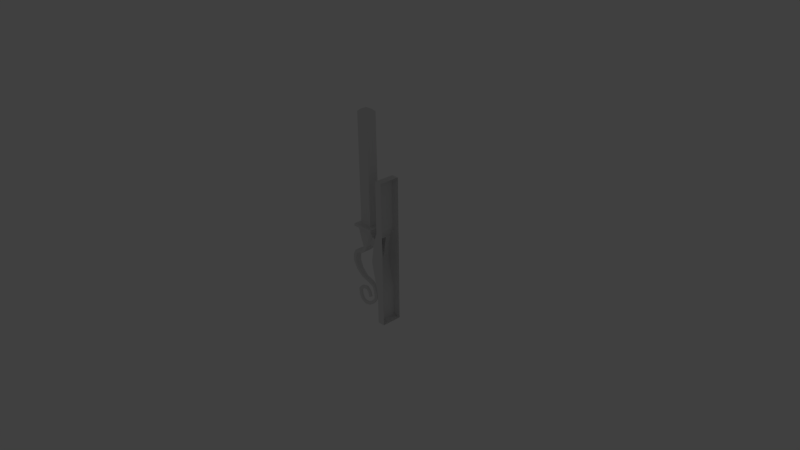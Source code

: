# Source: WallCandle.blend  (saved by Blender 2.75.0; exported with 4.5.12 LTS)
import bpy
from mathutils import Matrix  # noqa: F401  (used for matrix-valued properties, if any)

bpy.ops.wm.read_factory_settings(use_empty=True)
scene = bpy.context.scene
scene.name = 'Scene'

# ---- collections
col_collection_1 = bpy.data.collections.new('Collection 1'); scene.collection.children.link(col_collection_1)
col_collection_10 = bpy.data.collections.new('Collection 10'); scene.collection.children.link(col_collection_10)
col_collection_10.hide_render = True
col_collection_10.hide_viewport = True

# ---- materials (node trees are filled in below, after node groups)
mat_wallcandle_material = bpy.data.materials.new('WallCandle_Material')
mat_wallcandle_material.alpha_threshold = 0.0
mat_wallcandle_material.use_transparent_shadow = False
mat_wallcandle_material.roughness = 0.5

# ---- material node trees

# ---- world
world_world = bpy.data.worlds.new('World'); scene.world = world_world
world_world.color = (0.05088, 0.05088, 0.05088)
world_world.use_sun_shadow = False
world_world.sun_shadow_jitter_overblur = 0.0
world_world.cycles.sampling_method = 'MANUAL'
world_world.cycles.sample_map_resolution = 256

# ---- cameras
cam_camera = bpy.data.cameras.new('Camera')
cam_camera.clip_end = 100.0
cam_camera.lens = 35.0
cam_camera.sensor_width = 32.0
cam_camera.sensor_height = 18.0
cam_camera.ortho_scale = 7.314
cam_camera.dof.focus_distance = 0.0
cam_camera.dof.aperture_fstop = 128.0

# ---- lights
light_lamp = bpy.data.lights.new('Lamp', 'POINT')
light_lamp.transmission_factor = 0.0
light_lamp.cutoff_distance = 30.0
light_lamp.energy = 100.0
light_lamp.shadow_buffer_clip_start = 1.001
light_lamp.shadow_soft_size = 0.1
light_lamp.shadow_maximum_resolution = 0.006
light_lamp.use_absolute_resolution = True
light_lamp.cycles.use_multiple_importance_sampling = False

# ---- meshes
me_cube_001 = bpy.data.meshes.new('Cube.001')
me_cube_001.from_pydata([(0.2246, -0.1415, -0.8723), (0.2246, -0.1415, 1.128), (0.2246, 0.1391, -0.8723), (0.2246, 0.1391, 1.128), (0.3246, -0.1415, -0.8723), (0.3246, -0.1415, 1.128), (0.3246, 0.1391, -0.8723), (0.3246, 0.1391, 1.128), (0.2246, 0.06042, 1.128), (0.2246, 0.06042, -0.8723), (0.3246, 0.06042, 1.128), (0.3246, 0.06042, -0.8723), (0.2246, -0.06412, -0.8723), (0.3246, -0.06412, 1.128), (0.2246, -0.06412, 1.128), (0.3246, -0.06412, -0.8723), (0.1764, -0.1415, 0.2915), (0.1764, 0.1391, 0.2915), (0.3246, 0.1391, 0.2583), (0.3246, -0.1415, 0.2583), (0.1764, -0.06412, 0.2915), (0.2246, 0.1391, -0.4665), (0.3246, 0.1391, -0.4665), (0.3246, -0.1415, -0.4665), (0.2246, 0.06042, -0.4665), (0.2246, -0.06412, -0.4665), (0.2246, -0.1415, -0.4665), (0.1282, -0.1415, -0.008402), (0.3246, 0.1391, -0.008402), (0.3246, -0.1415, -0.008402), (0.1282, -0.06412, -0.008402), (0.2246, -0.1415, 0.426), (0.2246, 0.1391, 0.426), (0.3246, 0.1391, 0.426), (0.3246, -0.1415, 0.426), (0.2246, 0.06042, 0.426), (0.2246, -0.06412, 0.426), (0.1764, 0.06042, 0.2915), (0.1282, 0.1391, -0.008402), (0.1282, 0.06042, -0.008402), (0.103, 0.05513, 0.2653), (0.103, -0.05883, 0.2653), (0.05895, 0.05513, 0.155), (0.05895, -0.05883, 0.155), (0.06397, 0.0622, 0.2886), (0.06397, -0.0659, 0.2886), (0.0144, 0.0622, 0.1645), (0.0144, -0.0659, 0.1645), (0.0593, 0.09684, 0.3846), (0.0593, -0.1005, 0.3846), (-0.04864, 0.08173, 0.1082), (-0.04864, -0.08543, 0.1082), (-0.1629, 0.09684, 0.3828), (-0.1629, -0.1005, 0.3828), (-0.09353, 0.08173, 0.1084), (-0.09353, -0.08543, 0.1084), (0.03172, 0.06954, 0.4182), (0.03172, -0.07324, 0.4182), (-0.1359, 0.06954, 0.4168), (-0.1359, -0.07324, 0.4168), (0.0991, 0.09684, 0.3849), (0.0991, -0.1005, 0.3849), (0.09882, 0.09684, 0.4188), (0.09882, -0.1005, 0.4188), (-0.2025, 0.09684, 0.3824), (-0.2025, -0.1005, 0.3824), (-0.2028, 0.09684, 0.4163), (-0.2028, -0.1005, 0.4163), (0.0593, -0.1344, 0.3846), (-0.1629, -0.1344, 0.3828), (0.05902, -0.1344, 0.4184), (-0.1631, -0.1344, 0.4166), (0.0991, -0.1344, 0.3849), (0.09882, -0.1344, 0.4188), (-0.2025, -0.1344, 0.3824), (-0.2028, -0.1344, 0.4163), (0.0593, 0.1287, 0.3846), (-0.1629, 0.1287, 0.3828), (0.05902, 0.1287, 0.4184), (-0.1631, 0.1287, 0.4166), (0.0991, 0.1287, 0.3849), (0.09882, 0.1287, 0.4188), (-0.2025, 0.1287, 0.3824), (-0.2028, 0.1287, 0.4163), (-0.07454, 0.07466, 0.04845), (-0.07454, -0.07836, 0.04845), (-0.1194, 0.07466, 0.04861), (-0.1194, -0.07836, 0.04861), (-0.1361, 0.06466, -0.008037), (-0.1361, -0.06835, -0.008037), (-0.1781, 0.06466, 0.007721), (-0.1781, -0.06835, 0.007721), (-0.2239, 0.05551, -0.03889), (-0.2239, -0.05921, -0.03889), (-0.2313, 0.06466, 0.005379), (-0.2313, -0.06835, 0.005379), (-0.2702, 0.04849, -0.06533), (-0.2702, -0.05219, -0.06533), (-0.2968, 0.04849, -0.02914), (-0.2968, -0.05219, -0.02914), (-0.3022, 0.04498, -0.1304), (-0.3022, -0.04868, -0.1304), (-0.3409, 0.04498, -0.1075), (-0.3409, -0.04868, -0.1075), (-0.3018, 0.04015, -0.2144), (-0.3018, -0.04385, -0.2144), (-0.3462, 0.04015, -0.2075), (-0.3462, -0.04385, -0.2075), (-0.2504, 0.03393, -0.3124), (-0.2504, -0.03763, -0.3124), (-0.295, 0.03393, -0.3173), (-0.295, -0.03763, -0.3173), (-0.1636, 0.0285, -0.3853), (-0.1636, -0.03219, -0.3853), (-0.2053, 0.0285, -0.4019), (-0.2053, -0.03219, -0.4019), (-0.03956, 0.02482, -0.4196), (-0.03956, -0.02852, -0.4196), (-0.07696, 0.02482, -0.4444), (-0.07696, -0.02852, -0.4444), (0.03504, 0.02071, -0.4704), (0.03504, -0.02441, -0.4704), (-0.008075, 0.02071, -0.4828), (-0.008075, -0.02441, -0.4828), (0.05936, 0.01719, -0.5576), (0.05936, -0.02089, -0.5576), (0.01447, 0.01719, -0.5573), (0.01447, -0.02089, -0.5573), (0.05877, 0.01239, -0.6482), (0.05877, -0.01609, -0.6482), (0.01388, 0.01239, -0.6479), (0.01388, -0.01609, -0.6479), (-0.009987, 0.01105, -0.7413), (-0.009987, -0.01475, -0.7413), (-0.05254, 0.01105, -0.727), (-0.05254, -0.01475, -0.727), (-0.0839, 0.01105, -0.7948), (-0.0839, -0.01475, -0.7948), (-0.1182, 0.01105, -0.7658), (-0.1182, -0.01475, -0.7658), (-0.1772, 0.01105, -0.8119), (-0.1772, -0.01475, -0.8119), (-0.1792, 0.01105, -0.767), (-0.1792, -0.01475, -0.767), (-0.2526, 0.01105, -0.7741), (-0.2526, -0.01475, -0.7741), (-0.2123, 0.01105, -0.7543), (-0.2123, -0.01475, -0.7543), (-0.2854, 0.01105, -0.7046), (-0.2854, -0.01475, -0.7046), (-0.2408, 0.01105, -0.6991), (-0.2408, -0.01475, -0.6991), (-0.2943, 0.01105, -0.619), (-0.2943, -0.01475, -0.619), (-0.2509, 0.01105, -0.6303), (-0.2509, -0.01475, -0.6303), (-0.2398, 0.01105, -0.5569), (-0.2398, -0.01475, -0.5569), (-0.2037, 0.01105, -0.5836), (-0.2037, -0.01475, -0.5836), (-0.1382, 0.01105, -0.5342), (-0.1382, -0.01475, -0.5342), (-0.1403, 0.01105, -0.579), (-0.1403, -0.01475, -0.579), (-0.07979, 0.01105, -0.5878), (-0.07979, -0.01475, -0.5878), (-0.1084, 0.01105, -0.6224), (-0.1084, -0.01475, -0.6224), (-0.05705, 0.01105, -0.6585), (-0.05705, -0.01475, -0.6585), (-0.09787, 0.01105, -0.6771), (-0.09787, -0.01475, -0.6771), (0.05902, 0.09684, 0.4184), (0.05902, -0.1005, 0.4184), (-0.1631, 0.09684, 0.4166), (-0.1631, -0.1005, 0.4166), (-0.006107, 0.04001, 1.944), (-0.006107, -0.04371, 1.944), (-0.1146, 0.04001, 1.943), (-0.1146, -0.04371, 1.943), (0.02343, 0.06954, 1.916), (0.02343, -0.07324, 1.916), (-0.1441, 0.06954, 1.914), (-0.1441, -0.07324, 1.914)], [], [(24, 21, 2, 9), (21, 22, 6, 2), (23, 26, 0, 4), (9, 2, 6, 11), (10, 7, 3, 8), (13, 10, 8, 14), (12, 9, 11, 15), (25, 24, 9, 12), (26, 25, 12, 0), (0, 12, 15, 4), (5, 13, 14, 1), (31, 36, 20, 16), (34, 31, 16, 19), (32, 33, 18, 17), (27, 30, 25, 26), (29, 27, 26, 23), (19, 16, 27, 29), (30, 20, 41, 43), (16, 20, 30, 27), (8, 3, 32, 35), (3, 7, 33, 32), (5, 1, 31, 34), (14, 8, 35, 36), (1, 14, 36, 31), (92, 93, 97, 96), (93, 95, 99, 97), (95, 94, 98, 99), (94, 92, 96, 98), (37, 39, 42, 40), (20, 37, 40, 41), (39, 30, 43, 42), (37, 17, 38, 39), (17, 18, 28, 38), (39, 38, 21, 24), (38, 28, 22, 21), (30, 39, 24, 25), (35, 32, 17, 37), (36, 35, 37, 20), (42, 43, 47, 46), (44, 46, 50, 48), (40, 42, 46, 44), (43, 41, 45, 47), (41, 40, 44, 45), (51, 49, 53, 55), (47, 45, 49, 51), (45, 44, 48, 49), (46, 47, 51, 50), (53, 52, 54, 55), (49, 48, 60, 61), (54, 50, 84, 86), (48, 50, 54, 52), (58, 59, 183, 182), (52, 64, 82, 77), (173, 175, 71, 70), (62, 60, 80, 81), (61, 60, 62, 63), (66, 174, 79, 83), (172, 173, 63, 62), (63, 173, 70, 73), (64, 65, 67, 66), (67, 65, 74, 75), (52, 53, 65, 64), (175, 174, 66, 67), (69, 68, 70, 71), (70, 68, 72, 73), (69, 71, 75, 74), (49, 61, 72, 68), (175, 67, 75, 71), (61, 63, 73, 72), (53, 49, 68, 69), (65, 53, 69, 74), (76, 77, 79, 78), (79, 77, 82, 83), (76, 78, 81, 80), (48, 52, 77, 76), (64, 66, 83, 82), (172, 62, 81, 78), (174, 172, 78, 79), (60, 48, 76, 80), (86, 84, 88, 90), (51, 55, 87, 85), (55, 54, 86, 87), (50, 51, 85, 84), (91, 90, 94, 95), (87, 86, 90, 91), (85, 87, 91, 89), (84, 85, 89, 88), (89, 91, 95, 93), (88, 89, 93, 92), (90, 88, 92, 94), (97, 99, 103, 101), (101, 103, 107, 105), (96, 97, 101, 100), (98, 96, 100, 102), (99, 98, 102, 103), (106, 104, 108, 110), (100, 101, 105, 104), (102, 100, 104, 106), (103, 102, 106, 107), (109, 111, 115, 113), (107, 106, 110, 111), (105, 107, 111, 109), (104, 105, 109, 108), (112, 113, 117, 116), (108, 109, 113, 112), (110, 108, 112, 114), (111, 110, 114, 115), (118, 116, 120, 122), (114, 112, 116, 118), (115, 114, 118, 119), (113, 115, 119, 117), (121, 123, 127, 125), (119, 118, 122, 123), (117, 119, 123, 121), (116, 117, 121, 120), (126, 124, 128, 130), (120, 121, 125, 124), (122, 120, 124, 126), (123, 122, 126, 127), (131, 130, 134, 135), (127, 126, 130, 131), (125, 127, 131, 129), (124, 125, 129, 128), (133, 135, 139, 137), (129, 131, 135, 133), (128, 129, 133, 132), (130, 128, 132, 134), (138, 136, 140, 142), (132, 133, 137, 136), (134, 132, 136, 138), (135, 134, 138, 139), (141, 143, 147, 145), (139, 138, 142, 143), (137, 139, 143, 141), (136, 137, 141, 140), (145, 147, 151, 149), (140, 141, 145, 144), (142, 140, 144, 146), (143, 142, 146, 147), (150, 148, 152, 154), (144, 145, 149, 148), (146, 144, 148, 150), (147, 146, 150, 151), (153, 155, 159, 157), (151, 150, 154, 155), (149, 151, 155, 153), (148, 149, 153, 152), (156, 157, 161, 160), (152, 153, 157, 156), (154, 152, 156, 158), (155, 154, 158, 159), (162, 160, 164, 166), (158, 156, 160, 162), (159, 158, 162, 163), (157, 159, 163, 161), (165, 167, 171, 169), (163, 162, 166, 167), (161, 163, 167, 165), (160, 161, 165, 164), (168, 169, 171, 170), (164, 165, 169, 168), (166, 164, 168, 170), (167, 166, 170, 171), (56, 57, 173, 172), (59, 58, 174, 175), (57, 59, 175, 173), (58, 56, 172, 174), (177, 176, 178, 179), (59, 57, 181, 183), (57, 56, 180, 181), (56, 58, 182, 180), (176, 177, 181, 180), (179, 178, 182, 183), (177, 179, 183, 181), (178, 176, 180, 182)])
_uv = me_cube_001.uv_layers.new(name='UVMap')
_uv.uv.foreach_set('vector', [0.4309, 0.2168, 0.3983, 0.2159, 0.4058, 0.04176, 0.4384, 0.04324, 0.3983, 0.2159, 0.354, 0.211, 0.3635, 0.0394, 0.4058, 0.04176, 0.5611, 0.2192, 0.5168, 0.221, 0.5234, 0.04674, 0.5647, 0.04781, 0.4384, 0.04324, 0.4058, 0.04176, 0.4074, 0.0001929, 0.4402, 0.001482, 0.419, 0.9719, 0.3827, 0.9718, 0.3828, 0.9258, 0.4192, 0.9259, 0.4762, 0.9719, 0.419, 0.9719, 0.4192, 0.9259, 0.4765, 0.9263, 0.4906, 0.04549, 0.4384, 0.04324, 0.4402, 0.001482, 0.4923, 0.003476, 0.4827, 0.2194, 0.4309, 0.2168, 0.4384, 0.04324, 0.4906, 0.04549, 0.5168, 0.221, 0.4827, 0.2194, 0.4906, 0.04549, 0.5234, 0.04674, 0.5234, 0.04674, 0.4906, 0.04549, 0.4923, 0.003476, 0.5249, 0.004695, 0.5112, 0.9718, 0.4762, 0.9719, 0.4765, 0.9263, 0.5112, 0.9266, 0.5156, 0.5979, 0.4794, 0.5991, 0.4767, 0.5355, 0.51, 0.5348, 0.5614, 0.6024, 0.5156, 0.5979, 0.51, 0.5348, 0.5727, 0.5313, 0.3838, 0.5971, 0.3371, 0.6007, 0.3274, 0.527, 0.3895, 0.5286, 0.507, 0.4239, 0.4765, 0.4245, 0.4827, 0.2194, 0.5168, 0.221, 0.5831, 0.4223, 0.507, 0.4239, 0.5168, 0.221, 0.5611, 0.2192, 0.5727, 0.5313, 0.51, 0.5348, 0.507, 0.4239, 0.5831, 0.4223, 0.9998, 0.7577, 0.9932, 0.8866, 0.9649, 0.875, 0.9479, 0.8167, 0.51, 0.5348, 0.4767, 0.5348, 0.4765, 0.425, 0.507, 0.4239, 0.4192, 0.9259, 0.3828, 0.9258, 0.3838, 0.5971, 0.4226, 0.599, 0.3828, 0.9258, 0.3386, 0.9258, 0.3371, 0.6007, 0.3838, 0.5971, 0.5574, 0.9271, 0.5112, 0.9266, 0.5156, 0.5979, 0.5614, 0.6024, 0.4765, 0.9263, 0.4192, 0.9259, 0.4226, 0.599, 0.4794, 0.5991, 0.5112, 0.9266, 0.4765, 0.9263, 0.4794, 0.5991, 0.5156, 0.5979, 0.2422, 0.7678, 0.1993, 0.7762, 0.1968, 0.7532, 0.2369, 0.7476, 0.1993, 0.7762, 0.179, 0.7813, 0.1794, 0.7551, 0.1968, 0.7532, 0.179, 0.7813, 0.1394, 0.7748, 0.1479, 0.7495, 0.1794, 0.7551, 0.1394, 0.7748, 0.1212, 0.7637, 0.1323, 0.7418, 0.1479, 0.7495, 0.8423, 0.7258, 0.9709, 0.7258, 0.9035, 0.774, 0.8534, 0.7525, 0.9932, 0.8866, 0.9871, 0.9221, 0.9661, 0.9187, 0.9649, 0.875, 0.9709, 0.7258, 0.9998, 0.7577, 0.9479, 0.8167, 0.9035, 0.774, 0.4296, 0.5318, 0.3908, 0.5277, 0.3932, 0.4191, 0.4294, 0.4287, 0.3895, 0.5286, 0.3274, 0.527, 0.3149, 0.4165, 0.391, 0.4177, 0.4312, 0.4274, 0.391, 0.4177, 0.3983, 0.2159, 0.4309, 0.2168, 0.391, 0.4177, 0.3149, 0.4165, 0.354, 0.211, 0.3983, 0.2159, 0.4765, 0.4245, 0.4312, 0.4274, 0.4309, 0.2168, 0.4827, 0.2194, 0.4226, 0.599, 0.3838, 0.5971, 0.3895, 0.5286, 0.4316, 0.5334, 0.4794, 0.5991, 0.4226, 0.599, 0.4316, 0.5334, 0.4767, 0.5355, 0.9035, 0.774, 0.9479, 0.8167, 0.9282, 0.8292, 0.8909, 0.7901, 0.2852, 0.9413, 0.2702, 0.8964, 0.2755, 0.863, 0.3146, 0.9697, 0.8534, 0.7525, 0.9035, 0.774, 0.8909, 0.7901, 0.8445, 0.7655, 0.9479, 0.8167, 0.9649, 0.875, 0.9478, 0.8783, 0.9282, 0.8292, 0.9649, 0.875, 0.9661, 0.9187, 0.9507, 0.9222, 0.9478, 0.8783, 0.2051, 0.8784, 0.2325, 0.9954, 0.1472, 0.9914, 0.1853, 0.8732, 0.2291, 0.9058, 0.2408, 0.9529, 0.2325, 0.9954, 0.2051, 0.8784, 0.2408, 0.9529, 0.2852, 0.9413, 0.3146, 0.9697, 0.2325, 0.9954, 0.2702, 0.8964, 0.2291, 0.9058, 0.2051, 0.8784, 0.2755, 0.863, 0.1472, 0.9914, 0.08039, 0.9747, 0.1032, 0.8601, 0.1853, 0.8732, 0.7422, 0.8544, 0.828, 0.8544, 0.828, 0.8717, 0.7422, 0.8717, 0.1032, 0.8601, 0.08537, 0.8567, 0.0941, 0.8363, 0.1116, 0.8304, 0.0001929, 0.9382, 0.08537, 0.8567, 0.1032, 0.8601, 0.08039, 0.9747, 0.6567, 0.0001929, 0.719, 0.0001929, 0.719, 0.6538, 0.6567, 0.6538, 0.828, 0.7577, 0.828, 0.7405, 0.8419, 0.7405, 0.8419, 0.7577, 0.698, 0.8544, 0.698, 0.7577, 0.7127, 0.7577, 0.7127, 0.8544, 0.6121, 0.8717, 0.6121, 0.8864, 0.5983, 0.8864, 0.5983, 0.8717, 0.698, 0.8864, 0.6121, 0.8864, 0.6121, 0.8717, 0.698, 0.8717, 0.6121, 0.7405, 0.6121, 0.7577, 0.5983, 0.7577, 0.5983, 0.7405, 0.6121, 0.8544, 0.698, 0.8544, 0.698, 0.8717, 0.6121, 0.8717, 0.698, 0.8717, 0.698, 0.8544, 0.7127, 0.8544, 0.7127, 0.8717, 0.6121, 0.7258, 0.698, 0.7258, 0.698, 0.7405, 0.6121, 0.7405, 0.698, 0.7405, 0.698, 0.7258, 0.7127, 0.7258, 0.7127, 0.7405, 0.828, 0.7577, 0.7422, 0.7577, 0.7422, 0.7405, 0.828, 0.7405, 0.698, 0.7577, 0.6121, 0.7577, 0.6121, 0.7405, 0.698, 0.7405, 0.7274, 0.7577, 0.7274, 0.8544, 0.7127, 0.8544, 0.7127, 0.7577, 0.7127, 0.8544, 0.7274, 0.8544, 0.7274, 0.8717, 0.7127, 0.8717, 0.7274, 0.7577, 0.7127, 0.7577, 0.7127, 0.7405, 0.7274, 0.7405, 0.7422, 0.8544, 0.7422, 0.8717, 0.7274, 0.8717, 0.7274, 0.8544, 0.698, 0.7577, 0.698, 0.7405, 0.7127, 0.7405, 0.7127, 0.7577, 0.698, 0.8864, 0.698, 0.8717, 0.7127, 0.8717, 0.7127, 0.8864, 0.7422, 0.7577, 0.7422, 0.8544, 0.7274, 0.8544, 0.7274, 0.7577, 0.7422, 0.7405, 0.7422, 0.7577, 0.7274, 0.7577, 0.7274, 0.7405, 0.5835, 0.8544, 0.5835, 0.7577, 0.5983, 0.7577, 0.5983, 0.8544, 0.5983, 0.7577, 0.5835, 0.7577, 0.5835, 0.7405, 0.5983, 0.7405, 0.5835, 0.8544, 0.5983, 0.8544, 0.5983, 0.8717, 0.5835, 0.8717, 0.828, 0.8544, 0.828, 0.7577, 0.8419, 0.7577, 0.8419, 0.8544, 0.6121, 0.7258, 0.6121, 0.7405, 0.5983, 0.7405, 0.5983, 0.7258, 0.6121, 0.8544, 0.6121, 0.8717, 0.5983, 0.8717, 0.5983, 0.8544, 0.6121, 0.7577, 0.6121, 0.8544, 0.5983, 0.8544, 0.5983, 0.7577, 0.828, 0.8717, 0.828, 0.8544, 0.8419, 0.8544, 0.8419, 0.8717, 0.1116, 0.8304, 0.0941, 0.8363, 0.1058, 0.8054, 0.1247, 0.7975, 0.2051, 0.8784, 0.1853, 0.8732, 0.1874, 0.8403, 0.2037, 0.8517, 0.1853, 0.8732, 0.1032, 0.8601, 0.1116, 0.8304, 0.1874, 0.8403, 0.2755, 0.863, 0.2051, 0.8784, 0.2037, 0.8517, 0.2664, 0.8385, 0.1854, 0.8047, 0.1247, 0.7975, 0.1393, 0.7752, 0.179, 0.7818, 0.1874, 0.8403, 0.1116, 0.8304, 0.1247, 0.7975, 0.1854, 0.8047, 0.2037, 0.8517, 0.1874, 0.8403, 0.1854, 0.8047, 0.2007, 0.8173, 0.2664, 0.8385, 0.2037, 0.8517, 0.2007, 0.8173, 0.2545, 0.8057, 0.2007, 0.8173, 0.1854, 0.8047, 0.179, 0.7818, 0.1994, 0.7767, 0.2545, 0.8057, 0.2007, 0.8173, 0.1994, 0.7767, 0.2424, 0.7685, 0.1247, 0.7975, 0.1058, 0.8054, 0.121, 0.764, 0.1393, 0.7752, 0.1968, 0.7532, 0.1794, 0.7551, 0.1824, 0.7262, 0.1976, 0.7231, 0.1976, 0.7231, 0.1824, 0.7262, 0.185, 0.6954, 0.1993, 0.691, 0.2369, 0.7476, 0.1968, 0.7532, 0.1976, 0.7231, 0.2331, 0.7209, 0.1479, 0.7495, 0.1323, 0.7418, 0.1395, 0.7134, 0.1535, 0.7209, 0.1794, 0.7551, 0.1479, 0.7495, 0.1535, 0.7209, 0.1824, 0.7262, 0.1593, 0.6907, 0.1468, 0.6826, 0.1544, 0.6438, 0.1657, 0.6539, 0.2331, 0.7209, 0.1976, 0.7231, 0.1993, 0.691, 0.2302, 0.6902, 0.1535, 0.7209, 0.1395, 0.7134, 0.1468, 0.6826, 0.1593, 0.6907, 0.1824, 0.7262, 0.1535, 0.7209, 0.1593, 0.6907, 0.185, 0.6954, 0.2021, 0.6504, 0.1887, 0.6575, 0.1917, 0.6179, 0.2043, 0.6085, 0.185, 0.6954, 0.1593, 0.6907, 0.1657, 0.6539, 0.1887, 0.6575, 0.1993, 0.691, 0.185, 0.6954, 0.1887, 0.6575, 0.2021, 0.6504, 0.2302, 0.6902, 0.1993, 0.691, 0.2021, 0.6504, 0.2278, 0.6504, 0.2269, 0.6096, 0.2043, 0.6085, 0.2122, 0.5584, 0.2319, 0.5612, 0.2278, 0.6504, 0.2021, 0.6504, 0.2043, 0.6085, 0.2269, 0.6096, 0.1657, 0.6539, 0.1544, 0.6438, 0.1615, 0.6044, 0.172, 0.6154, 0.1887, 0.6575, 0.1657, 0.6539, 0.172, 0.6154, 0.1917, 0.6179, 0.1743, 0.5649, 0.1604, 0.5552, 0.1591, 0.5189, 0.177, 0.5279, 0.172, 0.6154, 0.1615, 0.6044, 0.1604, 0.5552, 0.1743, 0.5649, 0.1917, 0.6179, 0.172, 0.6154, 0.1743, 0.5649, 0.1971, 0.566, 0.2043, 0.6085, 0.1917, 0.6179, 0.1971, 0.566, 0.2122, 0.5584, 0.2186, 0.5244, 0.2002, 0.5291, 0.2022, 0.4913, 0.2219, 0.4904, 0.1971, 0.566, 0.1743, 0.5649, 0.177, 0.5279, 0.2002, 0.5291, 0.2122, 0.5584, 0.1971, 0.566, 0.2002, 0.5291, 0.2186, 0.5244, 0.2319, 0.5612, 0.2122, 0.5584, 0.2186, 0.5244, 0.2357, 0.5269, 0.1852, 0.4893, 0.1656, 0.4832, 0.1706, 0.4463, 0.1916, 0.4427, 0.2357, 0.5269, 0.2186, 0.5244, 0.2219, 0.4904, 0.2377, 0.492, 0.177, 0.5279, 0.1591, 0.5189, 0.1656, 0.4832, 0.1852, 0.4893, 0.2002, 0.5291, 0.177, 0.5279, 0.1852, 0.4893, 0.2022, 0.4913, 0.2067, 0.4441, 0.1916, 0.4427, 0.2006, 0.3868, 0.2133, 0.3883, 0.2022, 0.4913, 0.1852, 0.4893, 0.1916, 0.4427, 0.2067, 0.4441, 0.2219, 0.4904, 0.2022, 0.4913, 0.2067, 0.4441, 0.2275, 0.4535, 0.2377, 0.492, 0.2219, 0.4904, 0.2275, 0.4535, 0.2398, 0.4546, 0.2305, 0.4013, 0.2133, 0.3883, 0.2191, 0.3462, 0.2366, 0.361, 0.2275, 0.4535, 0.2067, 0.4441, 0.2133, 0.3883, 0.2305, 0.4013, 0.2398, 0.4546, 0.2275, 0.4535, 0.2305, 0.4013, 0.2425, 0.4026, 0.1916, 0.4427, 0.1706, 0.4463, 0.1815, 0.3948, 0.2006, 0.3868, 0.2047, 0.3449, 0.185, 0.3555, 0.1856, 0.312, 0.2084, 0.3072, 0.2425, 0.4026, 0.2305, 0.4013, 0.2366, 0.361, 0.2481, 0.363, 0.2006, 0.3868, 0.1815, 0.3948, 0.185, 0.3555, 0.2047, 0.3449, 0.2133, 0.3883, 0.2006, 0.3868, 0.2047, 0.3449, 0.2191, 0.3462, 0.2448, 0.3191, 0.2246, 0.309, 0.2283, 0.286, 0.2528, 0.2819, 0.2191, 0.3462, 0.2047, 0.3449, 0.2084, 0.3072, 0.2246, 0.309, 0.2366, 0.361, 0.2191, 0.3462, 0.2246, 0.309, 0.2448, 0.3191, 0.2481, 0.363, 0.2366, 0.361, 0.2448, 0.3191, 0.2564, 0.3218, 0.2528, 0.2819, 0.2283, 0.286, 0.2341, 0.2458, 0.2597, 0.2465, 0.2564, 0.3218, 0.2448, 0.3191, 0.2528, 0.2819, 0.2648, 0.2847, 0.2084, 0.3072, 0.1856, 0.312, 0.1892, 0.2722, 0.2115, 0.2841, 0.2246, 0.309, 0.2084, 0.3072, 0.2115, 0.2841, 0.2283, 0.286, 0.2188, 0.2437, 0.1951, 0.2371, 0.1953, 0.1927, 0.2247, 0.1945, 0.2648, 0.2847, 0.2528, 0.2819, 0.2597, 0.2465, 0.2725, 0.2497, 0.2115, 0.2841, 0.1892, 0.2722, 0.1951, 0.2371, 0.2188, 0.2437, 0.2283, 0.286, 0.2115, 0.2841, 0.2188, 0.2437, 0.2341, 0.2458, 0.2714, 0.2048, 0.243, 0.1968, 0.2534, 0.1448, 0.277, 0.1629, 0.2341, 0.2458, 0.2188, 0.2437, 0.2247, 0.1945, 0.243, 0.1968, 0.2597, 0.2465, 0.2341, 0.2458, 0.243, 0.1968, 0.2714, 0.2048, 0.2725, 0.2497, 0.2597, 0.2465, 0.2714, 0.2048, 0.2843, 0.2079, 0.2913, 0.1657, 0.277, 0.1629, 0.2901, 0.1072, 0.3037, 0.1102, 0.2843, 0.2079, 0.2714, 0.2048, 0.277, 0.1629, 0.2913, 0.1657, 0.2247, 0.1945, 0.1953, 0.1927, 0.2062, 0.1499, 0.2343, 0.1417, 0.243, 0.1968, 0.2247, 0.1945, 0.2343, 0.1417, 0.2534, 0.1448, 0.2454, 0.09005, 0.2161, 0.08853, 0.2349, 0.05027, 0.2592, 0.05096, 0.2343, 0.1417, 0.2062, 0.1499, 0.2161, 0.08853, 0.2454, 0.09005, 0.2534, 0.1448, 0.2343, 0.1417, 0.2454, 0.09005, 0.2655, 0.09424, 0.277, 0.1629, 0.2534, 0.1448, 0.2655, 0.09424, 0.2901, 0.1072, 0.2953, 0.06806, 0.2747, 0.05509, 0.2816, 0.02454, 0.3009, 0.03161, 0.2655, 0.09424, 0.2454, 0.09005, 0.2592, 0.05096, 0.2747, 0.05509, 0.2901, 0.1072, 0.2655, 0.09424, 0.2747, 0.05509, 0.2953, 0.06806, 0.3037, 0.1102, 0.2901, 0.1072, 0.2953, 0.06806, 0.309, 0.07027, 0.2757, 0.0001929, 0.2876, 0.00367, 0.2816, 0.02454, 0.2696, 0.02106, 0.309, 0.07027, 0.2953, 0.06806, 0.3009, 0.03161, 0.3146, 0.03347, 0.2592, 0.05096, 0.2349, 0.05027, 0.2495, 0.01744, 0.2696, 0.02106, 0.2747, 0.05509, 0.2592, 0.05096, 0.2696, 0.02106, 0.2816, 0.02454, 0.624, 0.8425, 0.6861, 0.8425, 0.698, 0.8544, 0.6121, 0.8544, 0.6861, 0.7696, 0.624, 0.7696, 0.6121, 0.7577, 0.698, 0.7577, 0.6861, 0.8425, 0.6861, 0.7696, 0.698, 0.7577, 0.698, 0.8544, 0.624, 0.7696, 0.624, 0.8425, 0.6121, 0.8544, 0.6121, 0.7577, 0.7035, 0.7101, 0.6738, 0.7086, 0.6723, 0.6694, 0.7039, 0.6705, 0.719, 0.0001929, 0.7921, 0.0003909, 0.7921, 0.654, 0.719, 0.6538, 0.7921, 0.0003909, 0.8544, 0.000391, 0.8544, 0.654, 0.7921, 0.654, 0.5835, 0.0003909, 0.6567, 0.0001929, 0.6567, 0.6538, 0.5835, 0.654, 0.6738, 0.7086, 0.7035, 0.7101, 0.7202, 0.7254, 0.6578, 0.7247, 0.7039, 0.6705, 0.6723, 0.6694, 0.6567, 0.6538, 0.719, 0.6538, 0.7035, 0.7101, 0.7039, 0.6705, 0.719, 0.6538, 0.7202, 0.7254, 0.6723, 0.6694, 0.6738, 0.7086, 0.6578, 0.7247, 0.6567, 0.6538])
me_cube_001.materials.append(mat_wallcandle_material)
me_cube_001.use_remesh_preserve_volume = False
me_cube_001.use_remesh_preserve_attributes = False
me_cube_001.use_mirror_vertex_groups = False
me_cube_001.update()

# ---- objects
ob_wallcandle = bpy.data.objects.new('WallCandle', me_cube_001)
ob_lamp = bpy.data.objects.new('Lamp', light_lamp)
ob_camera = bpy.data.objects.new('Camera', cam_camera)

# ---- transforms, parenting, visibility, modifiers, constraints
ob_wallcandle.location = (0.0, 0.0, 0.0)
ob_wallcandle.lineart.crease_threshold = 0.0
ob_lamp.location = (4.076, 1.005, 5.904)
ob_lamp.rotation_euler = (0.6503, 0.05522, 1.866)
ob_lamp.lock_rotations_4d = False
ob_lamp.empty_display_type = 'ARROWS'
ob_lamp.color = (0.0, 0.0, 0.0, 0.0)
ob_lamp.lineart.crease_threshold = 0.0
ob_camera.location = (7.481, -6.508, 5.344)
ob_camera.rotation_euler = (1.109, 0.01082, 0.8149)
ob_camera.lock_rotations_4d = False
ob_camera.empty_display_type = 'ARROWS'
ob_camera.color = (0.0, 0.0, 0.0, 0.0)
ob_camera.display_type = 'WIRE'
ob_camera.lineart.crease_threshold = 0.0

# ---- collection membership
col_collection_1.objects.link(ob_wallcandle)
col_collection_10.objects.link(ob_lamp)
col_collection_10.objects.link(ob_camera)

# ---- scene / render settings (as saved in the file)
scene.camera = ob_camera
scene.frame_start = 1; scene.frame_end = 250; scene.frame_set(0)
scene.render.engine = 'BLENDER_EEVEE_NEXT'
scene.render.resolution_percentage = 50
scene.render.dither_intensity = 0.0
scene.cycles.use_denoising = False
scene.cycles.samples = 10
scene.cycles.sampling_pattern = 'TABULATED_SOBOL'
scene.cycles.light_sampling_threshold = 0.0
scene.cycles.use_adaptive_sampling = False
scene.cycles.use_light_tree = False
scene.cycles.blur_glossy = 0.0
scene.cycles.pixel_filter_type = 'GAUSSIAN'
scene.cycles.sample_clamp_indirect = 0.0
scene.view_settings.view_transform = 'Standard'
bpy.context.view_layer.update()
